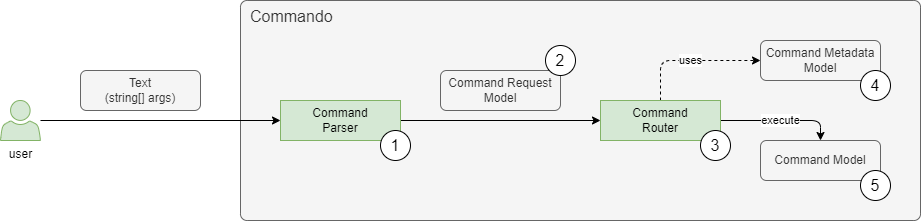

The diagram above was exported from draw.io. Its source (the exported page's mxGraphModel, read from the mxfile embedded in the PNG):
<mxGraphModel dx="1434" dy="836" grid="1" gridSize="10" guides="1" tooltips="1" connect="1" arrows="1" fold="1" page="1" pageScale="1" pageWidth="1169" pageHeight="827" math="0" shadow="0">
  <root>
    <mxCell id="0" />
    <mxCell id="1" parent="0" />
    <mxCell id="WT5oQSzQb28fFLHAjzPh-12" value="Commando" style="rounded=1;whiteSpace=wrap;html=1;points=[&#10;[0,0],[0.125,0],[0.25,0],[0.375,0],[0.5,0],[0.625,0],[0.75,0],[0.875,0],&#10;[1,0],[1,0.125],[1,0.25],[1,0.375],[1,0.5],[1,0.625],[1,0.75],[1,0.875],&#10;[1,1],[0.875,1],[0.75,1],[0.625,1],[0.5,1],[0.375,1],[0.25,1],[0.125,1],&#10;[0,1],[0,0.875],[0,0.75],[0,0.625],[0,0.5],[0,0.375],[0,0.25],[0,0.125]&#10;];fillColor=#f5f5f5;fontColor=#333333;strokeColor=#666666;arcSize=3;align=left;verticalAlign=top;spacingLeft=8;fontSize=16;" parent="1" vertex="1">
      <mxGeometry x="280" y="60" width="680" height="220" as="geometry" />
    </mxCell>
    <mxCell id="kyovSMWJlkobpRYDvBvK-2" value="Text&lt;br&gt;(string[] args)" style="rounded=1;whiteSpace=wrap;html=1;points=[&#10;[0,0],[0.125,0],[0.25,0],[0.375,0],[0.5,0],[0.625,0],[0.75,0],[0.875,0],&#10;[1,0],[1,0.125],[1,0.25],[1,0.375],[1,0.5],[1,0.625],[1,0.75],[1,0.875],&#10;[1,1],[0.875,1],[0.75,1],[0.625,1],[0.5,1],[0.375,1],[0.25,1],[0.125,1],&#10;[0,1],[0,0.875],[0,0.75],[0,0.625],[0,0.5],[0,0.375],[0,0.25],[0,0.125]&#10;];fillColor=#f5f5f5;fontColor=#333333;strokeColor=#666666;" parent="1" vertex="1">
      <mxGeometry x="120" y="130" width="120" height="40" as="geometry" />
    </mxCell>
    <mxCell id="WT5oQSzQb28fFLHAjzPh-6" style="edgeStyle=orthogonalEdgeStyle;rounded=0;orthogonalLoop=1;jettySize=auto;html=1;entryX=0;entryY=0.5;entryDx=0;entryDy=0;" parent="1" source="WT5oQSzQb28fFLHAjzPh-11" target="WT5oQSzQb28fFLHAjzPh-2" edge="1">
      <mxGeometry relative="1" as="geometry" />
    </mxCell>
    <mxCell id="WT5oQSzQb28fFLHAjzPh-7" style="edgeStyle=orthogonalEdgeStyle;rounded=0;orthogonalLoop=1;jettySize=auto;html=1;exitX=1;exitY=0.5;exitDx=0;exitDy=0;entryX=0;entryY=0.5;entryDx=0;entryDy=0;" parent="1" source="WT5oQSzQb28fFLHAjzPh-2" target="WT5oQSzQb28fFLHAjzPh-4" edge="1">
      <mxGeometry relative="1" as="geometry" />
    </mxCell>
    <mxCell id="WT5oQSzQb28fFLHAjzPh-2" value="Command&lt;br&gt;Parser" style="rounded=0;whiteSpace=wrap;html=1;points=[&#10;[0,0],[0.125,0],[0.25,0],[0.375,0],[0.5,0],[0.625,0],[0.75,0],[0.875,0],&#10;[1,0],[1,0.125],[1,0.25],[1,0.375],[1,0.5],[1,0.625],[1,0.75],[1,0.875],&#10;[1,1],[0.875,1],[0.75,1],[0.625,1],[0.5,1],[0.375,1],[0.25,1],[0.125,1],&#10;[0,1],[0,0.875],[0,0.75],[0,0.625],[0,0.5],[0,0.375],[0,0.25],[0,0.125]&#10;];fillColor=#d5e8d4;strokeColor=#82b366;" parent="1" vertex="1">
      <mxGeometry x="320" y="160" width="120" height="40" as="geometry" />
    </mxCell>
    <mxCell id="WT5oQSzQb28fFLHAjzPh-3" value="Command Request Model" style="rounded=1;whiteSpace=wrap;html=1;points=[&#10;[0,0],[0.125,0],[0.25,0],[0.375,0],[0.5,0],[0.625,0],[0.75,0],[0.875,0],&#10;[1,0],[1,0.125],[1,0.25],[1,0.375],[1,0.5],[1,0.625],[1,0.75],[1,0.875],&#10;[1,1],[0.875,1],[0.75,1],[0.625,1],[0.5,1],[0.375,1],[0.25,1],[0.125,1],&#10;[0,1],[0,0.875],[0,0.75],[0,0.625],[0,0.5],[0,0.375],[0,0.25],[0,0.125]&#10;];fillColor=#f5f5f5;strokeColor=#666666;fontColor=#333333;" parent="1" vertex="1">
      <mxGeometry x="480" y="130" width="120" height="40" as="geometry" />
    </mxCell>
    <mxCell id="WT5oQSzQb28fFLHAjzPh-8" value="execute" style="edgeStyle=orthogonalEdgeStyle;rounded=1;orthogonalLoop=1;jettySize=auto;html=1;exitX=1;exitY=0.5;exitDx=0;exitDy=0;entryX=0.5;entryY=0;entryDx=0;entryDy=0;" parent="1" source="WT5oQSzQb28fFLHAjzPh-4" target="WT5oQSzQb28fFLHAjzPh-5" edge="1">
      <mxGeometry relative="1" as="geometry" />
    </mxCell>
    <mxCell id="EWiJ89Cgx38iCRe44T-H-2" value="uses" style="edgeStyle=orthogonalEdgeStyle;rounded=1;orthogonalLoop=1;jettySize=auto;html=1;exitX=0.5;exitY=0;exitDx=0;exitDy=0;entryX=0;entryY=0.5;entryDx=0;entryDy=0;dashed=1;" edge="1" parent="1" source="WT5oQSzQb28fFLHAjzPh-4" target="EWiJ89Cgx38iCRe44T-H-1">
      <mxGeometry relative="1" as="geometry" />
    </mxCell>
    <mxCell id="WT5oQSzQb28fFLHAjzPh-4" value="Command&lt;br&gt;Router" style="rounded=0;whiteSpace=wrap;html=1;points=[&#10;[0,0],[0.125,0],[0.25,0],[0.375,0],[0.5,0],[0.625,0],[0.75,0],[0.875,0],&#10;[1,0],[1,0.125],[1,0.25],[1,0.375],[1,0.5],[1,0.625],[1,0.75],[1,0.875],&#10;[1,1],[0.875,1],[0.75,1],[0.625,1],[0.5,1],[0.375,1],[0.25,1],[0.125,1],&#10;[0,1],[0,0.875],[0,0.75],[0,0.625],[0,0.5],[0,0.375],[0,0.25],[0,0.125]&#10;];fillColor=#d5e8d4;strokeColor=#82b366;" parent="1" vertex="1">
      <mxGeometry x="640" y="160" width="120" height="40" as="geometry" />
    </mxCell>
    <mxCell id="WT5oQSzQb28fFLHAjzPh-5" value="Command Model" style="rounded=1;whiteSpace=wrap;html=1;points=[&#10;[0,0],[0.125,0],[0.25,0],[0.375,0],[0.5,0],[0.625,0],[0.75,0],[0.875,0],&#10;[1,0],[1,0.125],[1,0.25],[1,0.375],[1,0.5],[1,0.625],[1,0.75],[1,0.875],&#10;[1,1],[0.875,1],[0.75,1],[0.625,1],[0.5,1],[0.375,1],[0.25,1],[0.125,1],&#10;[0,1],[0,0.875],[0,0.75],[0,0.625],[0,0.5],[0,0.375],[0,0.25],[0,0.125]&#10;];fillColor=#f5f5f5;fontColor=#333333;strokeColor=#666666;gradientDirection=east;" parent="1" vertex="1">
      <mxGeometry x="800" y="200" width="120" height="40" as="geometry" />
    </mxCell>
    <mxCell id="WT5oQSzQb28fFLHAjzPh-11" value="user" style="sketch=0;pointerEvents=1;shadow=0;dashed=0;html=1;strokeColor=#82b366;fillColor=#d5e8d4;labelPosition=center;verticalLabelPosition=bottom;verticalAlign=top;outlineConnect=0;align=center;shape=mxgraph.office.users.user;rounded=1;" parent="1" vertex="1">
      <mxGeometry x="40" y="160" width="40" height="40" as="geometry" />
    </mxCell>
    <mxCell id="EWiJ89Cgx38iCRe44T-H-1" value="Command Metadata Model" style="rounded=1;whiteSpace=wrap;html=1;points=[&#10;[0,0],[0.125,0],[0.25,0],[0.375,0],[0.5,0],[0.625,0],[0.75,0],[0.875,0],&#10;[1,0],[1,0.125],[1,0.25],[1,0.375],[1,0.5],[1,0.625],[1,0.75],[1,0.875],&#10;[1,1],[0.875,1],[0.75,1],[0.625,1],[0.5,1],[0.375,1],[0.25,1],[0.125,1],&#10;[0,1],[0,0.875],[0,0.75],[0,0.625],[0,0.5],[0,0.375],[0,0.25],[0,0.125]&#10;];fillColor=#f5f5f5;fontColor=#333333;strokeColor=#666666;gradientDirection=east;" vertex="1" parent="1">
      <mxGeometry x="800" y="100" width="120" height="40" as="geometry" />
    </mxCell>
    <mxCell id="EWiJ89Cgx38iCRe44T-H-3" value="1" style="ellipse;whiteSpace=wrap;html=1;aspect=fixed;fontSize=16;" vertex="1" parent="1">
      <mxGeometry x="420" y="190" width="30" height="30" as="geometry" />
    </mxCell>
    <mxCell id="EWiJ89Cgx38iCRe44T-H-4" value="3" style="ellipse;whiteSpace=wrap;html=1;aspect=fixed;fontSize=16;" vertex="1" parent="1">
      <mxGeometry x="740" y="190" width="30" height="30" as="geometry" />
    </mxCell>
    <mxCell id="EWiJ89Cgx38iCRe44T-H-5" value="2" style="ellipse;whiteSpace=wrap;html=1;aspect=fixed;fontSize=16;" vertex="1" parent="1">
      <mxGeometry x="585" y="105" width="30" height="30" as="geometry" />
    </mxCell>
    <mxCell id="EWiJ89Cgx38iCRe44T-H-7" value="4" style="ellipse;whiteSpace=wrap;html=1;aspect=fixed;fontSize=16;" vertex="1" parent="1">
      <mxGeometry x="900" y="130" width="30" height="30" as="geometry" />
    </mxCell>
    <mxCell id="EWiJ89Cgx38iCRe44T-H-8" value="5" style="ellipse;whiteSpace=wrap;html=1;aspect=fixed;fontSize=16;" vertex="1" parent="1">
      <mxGeometry x="900" y="230" width="30" height="30" as="geometry" />
    </mxCell>
  </root>
</mxGraphModel>